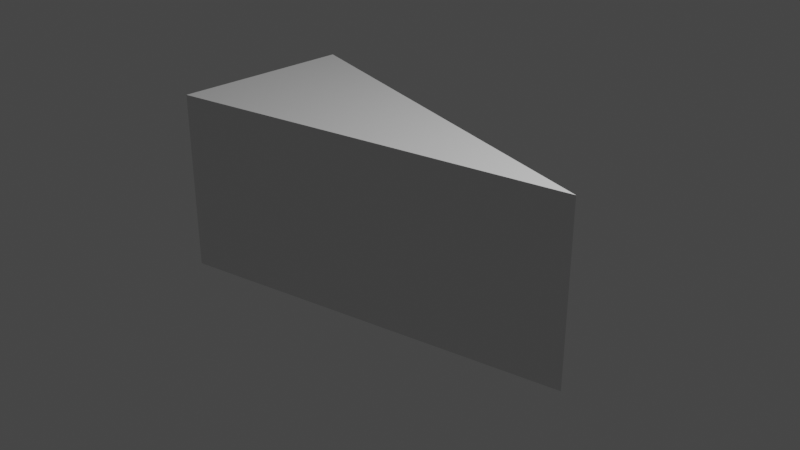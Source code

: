 # Source: cheese.blend  (saved by Blender 3.0.42; exported with 4.5.12 LTS)
import bpy
from mathutils import Matrix  # noqa: F401  (used for matrix-valued properties, if any)

bpy.ops.wm.read_factory_settings(use_empty=True)
scene = bpy.context.scene
scene.name = 'Scene'

# ---- collections
col_collection = bpy.data.collections.new('Collection'); scene.collection.children.link(col_collection)

# ---- materials (node trees are filled in below, after node groups)
mat_material = bpy.data.materials.new('Material')
mat_material.alpha_threshold = 0.0
mat_material.use_transparent_shadow = False
mat_material.line_color = (0.0, 0.0, 0.0, 1.0)

# ---- material node trees
mat_material.use_nodes = True; mat_material.node_tree.nodes.clear()
_N = mat_material.node_tree.nodes; _L = mat_material.node_tree.links
n0 = _N.new('ShaderNodeOutputMaterial'); n0.name = 'Material Output'; n0.location = (300, 300)
n1 = _N.new('ShaderNodeBsdfPrincipled'); n1.name = 'Principled BSDF'; n1.location = (10, 300)
n1.distribution = 'GGX'
n1.subsurface_method = 'RANDOM_WALK_SKIN'
n1.inputs[2].default_value = 0.4
n1.inputs[3].default_value = 1.45
n1.inputs[27].default_value = (0.0, 0.0, 0.0, 1.0)
n1.inputs[28].default_value = 1.0
_L.new(n1.outputs[0], n0.inputs[0])
n0.is_active_output = True

# ---- world
world_world = bpy.data.worlds.new('World'); scene.world = world_world
world_world.use_nodes = True; world_world.node_tree.nodes.clear()
_N = world_world.node_tree.nodes; _L = world_world.node_tree.links
n0 = _N.new('ShaderNodeOutputWorld'); n0.name = 'World Output'; n0.location = (300, 300)
n1 = _N.new('ShaderNodeBackground'); n1.name = 'Background'; n1.location = (10, 300)
n1.inputs[0].default_value = (0.05088, 0.05088, 0.05088, 1.0)
_L.new(n1.outputs[0], n0.inputs[0])
n0.is_active_output = True
world_world.color = (0.05088, 0.05088, 0.05088)
world_world.use_sun_shadow = False
world_world.sun_shadow_jitter_overblur = 0.0

# ---- cameras
cam_camera = bpy.data.cameras.new('Camera')
cam_camera.clip_end = 100.0
cam_camera.ortho_scale = 7.314

# ---- lights
light_light = bpy.data.lights.new('Light', 'POINT')
light_light.transmission_factor = 0.0
light_light.energy = 1000.0
light_light.shadow_soft_size = 0.1
light_light.shadow_maximum_resolution = 0.006
light_light.use_absolute_resolution = True

# ---- meshes
me_cube = bpy.data.meshes.new('Cube')
me_cube.from_pydata([(1.0, 0.0, 1.0), (1.0, 0.0, -1.0), (-1.0, 1.0, 1.0), (-1.0, 1.0, -1.0), (-1.0, -1.0, 1.0), (-1.0, -1.0, -1.0)], [], [(0, 2, 4), (1, 0, 4, 5), (5, 4, 2, 3), (3, 1, 5), (3, 2, 0, 1)])
_uv = me_cube.uv_layers.new(name='UVMap')
_uv.uv.foreach_set('vector', [0.625, 0.75, 0.875, 0.5, 0.875, 0.75, 0.375, 0.75, 0.625, 0.75, 0.625, 1.0, 0.375, 1.0, 0.375, 0.0, 0.625, 0.0, 0.625, 0.25, 0.375, 0.25, 0.125, 0.5, 0.375, 0.75, 0.125, 0.75, 0.375, 0.25, 0.625, 0.25, 0.625, 0.75, 0.375, 0.75])
me_cube.materials.append(mat_material)
me_cube.use_remesh_preserve_volume = False
me_cube.use_remesh_preserve_attributes = False
me_cube.use_mirror_vertex_groups = False
me_cube.update()

# ---- objects
ob_cube = bpy.data.objects.new('Cube', me_cube)
ob_light = bpy.data.objects.new('Light', light_light)
ob_camera = bpy.data.objects.new('Camera', cam_camera)

# ---- transforms, parenting, visibility, modifiers, constraints
ob_cube.location = (0.0, 0.0, 0.0)
ob_cube.scale = (2.182, 1.0, 1.0)
ob_cube.lock_rotations_4d = False
ob_cube.empty_display_type = 'ARROWS'
ob_cube.lineart.crease_threshold = 0.0
ob_light.location = (4.076, 1.005, 5.904)
ob_light.rotation_euler = (0.6503, 0.05522, 1.866)
ob_light.lock_rotations_4d = False
ob_light.empty_display_type = 'ARROWS'
ob_light.color = (0.0, 0.0, 0.0, 0.0)
ob_light.lineart.crease_threshold = 0.0
ob_camera.location = (7.359, -6.926, 4.958)
ob_camera.rotation_euler = (1.109, 0.0, 0.8149)
ob_camera.lock_rotations_4d = False
ob_camera.empty_display_type = 'ARROWS'
ob_camera.color = (0.0, 0.0, 0.0, 0.0)
ob_camera.display_type = 'WIRE'
ob_camera.lineart.crease_threshold = 0.0

# ---- collection membership
col_collection.objects.link(ob_cube)
col_collection.objects.link(ob_light)
col_collection.objects.link(ob_camera)

# ---- scene / render settings (as saved in the file)
scene.camera = ob_camera
scene.frame_start = 1; scene.frame_end = 250; scene.frame_set(1)
scene.render.engine = 'BLENDER_EEVEE_NEXT'
scene.cycles.sampling_pattern = 'TABULATED_SOBOL'
scene.cycles.use_light_tree = False
scene.view_settings.view_transform = 'Filmic'
bpy.context.view_layer.update()
